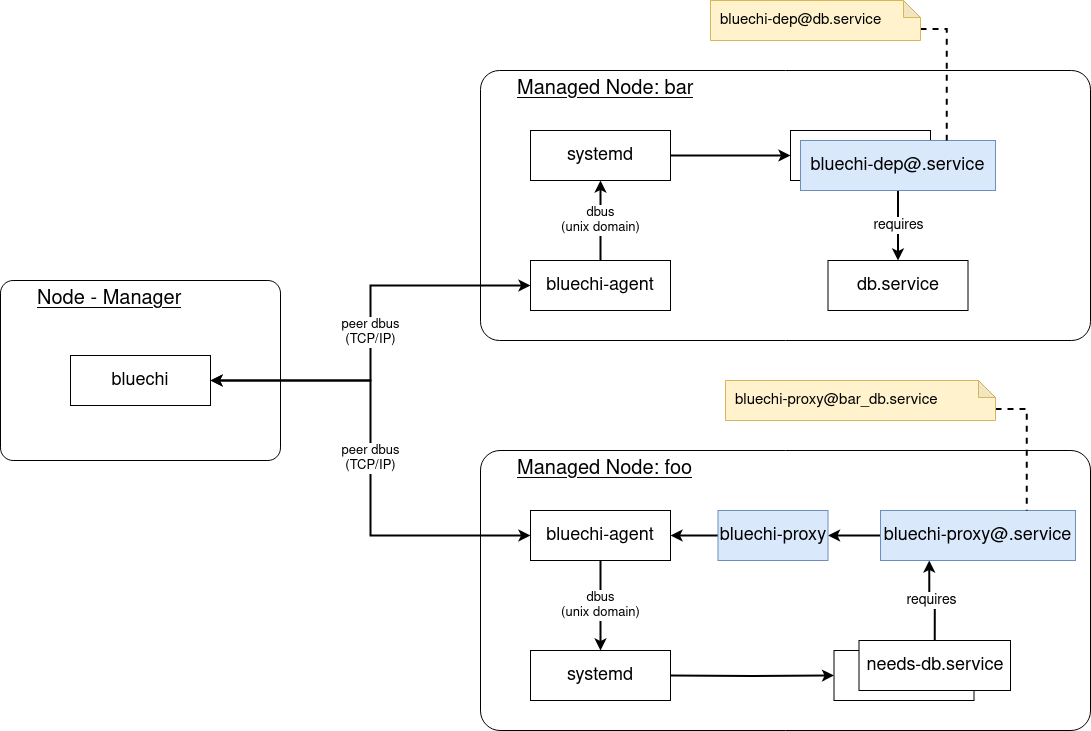

The diagram above was exported from draw.io. Its source (the exported page's mxGraphModel, read from the mxfile embedded in the PNG):
<mxGraphModel dx="1360" dy="795" grid="1" gridSize="10" guides="1" tooltips="1" connect="1" arrows="1" fold="1" page="1" pageScale="1" pageWidth="850" pageHeight="1100" math="0" shadow="0">
  <root>
    <mxCell id="0" />
    <mxCell id="1" parent="0" />
    <mxCell id="cNh8NexcxSdfIfK-n4i8-1" value="Node - Manager" style="rounded=1;whiteSpace=wrap;html=1;arcSize=7;align=left;verticalAlign=top;spacingLeft=35;fontSize=20;fontStyle=4" parent="1" vertex="1">
      <mxGeometry x="20" y="310" width="280" height="180" as="geometry" />
    </mxCell>
    <mxCell id="cNh8NexcxSdfIfK-n4i8-2" value="bluechi" style="rounded=0;whiteSpace=wrap;html=1;fontSize=18;" parent="1" vertex="1">
      <mxGeometry x="90" y="385" width="140" height="50" as="geometry" />
    </mxCell>
    <mxCell id="cNh8NexcxSdfIfK-n4i8-3" value="Managed Node: bar" style="rounded=1;whiteSpace=wrap;html=1;arcSize=7;align=left;verticalAlign=top;spacingLeft=35;fontSize=20;fontStyle=4" parent="1" vertex="1">
      <mxGeometry x="500" y="100" width="610" height="270" as="geometry" />
    </mxCell>
    <mxCell id="cNh8NexcxSdfIfK-n4i8-4" value="dbus&lt;br style=&quot;font-size: 13px;&quot;&gt;(unix domain)" style="edgeStyle=orthogonalEdgeStyle;rounded=0;orthogonalLoop=1;jettySize=auto;html=1;entryX=0.5;entryY=1;entryDx=0;entryDy=0;strokeWidth=2;fontSize=13;" parent="1" source="cNh8NexcxSdfIfK-n4i8-5" target="cNh8NexcxSdfIfK-n4i8-7" edge="1">
      <mxGeometry relative="1" as="geometry" />
    </mxCell>
    <mxCell id="cNh8NexcxSdfIfK-n4i8-5" value="bluechi-agent" style="rounded=0;whiteSpace=wrap;html=1;fontSize=18;" parent="1" vertex="1">
      <mxGeometry x="550" y="290" width="140" height="50" as="geometry" />
    </mxCell>
    <mxCell id="cNh8NexcxSdfIfK-n4i8-6" style="edgeStyle=orthogonalEdgeStyle;rounded=0;orthogonalLoop=1;jettySize=auto;html=1;entryX=0;entryY=0.5;entryDx=0;entryDy=0;strokeWidth=2;fillColor=#dae8fc;strokeColor=#000000;" parent="1" source="cNh8NexcxSdfIfK-n4i8-7" target="cNh8NexcxSdfIfK-n4i8-8" edge="1">
      <mxGeometry relative="1" as="geometry" />
    </mxCell>
    <mxCell id="cNh8NexcxSdfIfK-n4i8-7" value="systemd" style="rounded=0;whiteSpace=wrap;html=1;fontSize=18;" parent="1" vertex="1">
      <mxGeometry x="550" y="160" width="140" height="50" as="geometry" />
    </mxCell>
    <mxCell id="cNh8NexcxSdfIfK-n4i8-8" value="services" style="rounded=0;whiteSpace=wrap;html=1;fontSize=18;" parent="1" vertex="1">
      <mxGeometry x="810" y="160" width="140" height="50" as="geometry" />
    </mxCell>
    <mxCell id="cNh8NexcxSdfIfK-n4i8-9" value="Managed Node: foo" style="rounded=1;whiteSpace=wrap;html=1;arcSize=7;align=left;verticalAlign=top;spacingLeft=35;fontSize=20;fontStyle=4" parent="1" vertex="1">
      <mxGeometry x="500" y="480" width="610" height="280" as="geometry" />
    </mxCell>
    <mxCell id="cNh8NexcxSdfIfK-n4i8-10" value="dbus&lt;br style=&quot;font-size: 13px;&quot;&gt;(unix domain)" style="edgeStyle=orthogonalEdgeStyle;rounded=0;orthogonalLoop=1;jettySize=auto;html=1;entryX=0.5;entryY=0;entryDx=0;entryDy=0;strokeWidth=2;fontSize=13;" parent="1" source="cNh8NexcxSdfIfK-n4i8-11" target="cNh8NexcxSdfIfK-n4i8-13" edge="1">
      <mxGeometry relative="1" as="geometry" />
    </mxCell>
    <mxCell id="cNh8NexcxSdfIfK-n4i8-11" value="bluechi-agent" style="rounded=0;whiteSpace=wrap;html=1;fontSize=18;" parent="1" vertex="1">
      <mxGeometry x="550" y="540" width="140" height="50" as="geometry" />
    </mxCell>
    <mxCell id="cNh8NexcxSdfIfK-n4i8-12" style="edgeStyle=orthogonalEdgeStyle;rounded=0;orthogonalLoop=1;jettySize=auto;html=1;entryX=0;entryY=0.5;entryDx=0;entryDy=0;strokeWidth=2;" parent="1" target="cNh8NexcxSdfIfK-n4i8-14" edge="1">
      <mxGeometry relative="1" as="geometry">
        <mxPoint x="690" y="705" as="sourcePoint" />
      </mxGeometry>
    </mxCell>
    <mxCell id="cNh8NexcxSdfIfK-n4i8-13" value="systemd" style="rounded=0;whiteSpace=wrap;html=1;fontSize=18;" parent="1" vertex="1">
      <mxGeometry x="550" y="680" width="140" height="50" as="geometry" />
    </mxCell>
    <mxCell id="cNh8NexcxSdfIfK-n4i8-14" value="services" style="rounded=0;whiteSpace=wrap;html=1;fontSize=18;" parent="1" vertex="1">
      <mxGeometry x="853.5" y="680" width="140" height="50" as="geometry" />
    </mxCell>
    <mxCell id="cNh8NexcxSdfIfK-n4i8-15" value="peer dbus&lt;br style=&quot;font-size: 13px;&quot;&gt;(TCP/IP)" style="edgeStyle=orthogonalEdgeStyle;rounded=0;orthogonalLoop=1;jettySize=auto;html=1;entryX=0;entryY=0.5;entryDx=0;entryDy=0;strokeWidth=2;startArrow=classic;startFill=1;fontSize=13;exitX=1;exitY=0.5;exitDx=0;exitDy=0;" parent="1" source="cNh8NexcxSdfIfK-n4i8-2" target="cNh8NexcxSdfIfK-n4i8-5" edge="1">
      <mxGeometry relative="1" as="geometry" />
    </mxCell>
    <mxCell id="cNh8NexcxSdfIfK-n4i8-16" value="peer dbus&lt;br style=&quot;font-size: 13px;&quot;&gt;(TCP/IP)" style="edgeStyle=orthogonalEdgeStyle;rounded=0;orthogonalLoop=1;jettySize=auto;html=1;entryX=0;entryY=0.5;entryDx=0;entryDy=0;strokeWidth=2;startArrow=classic;startFill=1;fontSize=13;exitX=1;exitY=0.5;exitDx=0;exitDy=0;" parent="1" source="cNh8NexcxSdfIfK-n4i8-2" target="cNh8NexcxSdfIfK-n4i8-11" edge="1">
      <mxGeometry relative="1" as="geometry" />
    </mxCell>
    <mxCell id="cNh8NexcxSdfIfK-n4i8-17" value="needs-db.service" style="rounded=0;whiteSpace=wrap;html=1;fontSize=18;" parent="1" vertex="1">
      <mxGeometry x="878.5" y="670" width="151.5" height="50" as="geometry" />
    </mxCell>
    <mxCell id="cNh8NexcxSdfIfK-n4i8-18" value="db.service" style="rounded=0;whiteSpace=wrap;html=1;fontSize=18;" parent="1" vertex="1">
      <mxGeometry x="847.5" y="290" width="140" height="50" as="geometry" />
    </mxCell>
    <mxCell id="cNh8NexcxSdfIfK-n4i8-19" value="requires" style="edgeStyle=orthogonalEdgeStyle;rounded=0;orthogonalLoop=1;jettySize=auto;html=1;entryX=0.25;entryY=1;entryDx=0;entryDy=0;strokeWidth=2;fillColor=#dae8fc;strokeColor=#000000;exitX=0.5;exitY=0;exitDx=0;exitDy=0;fontSize=14;" parent="1" source="cNh8NexcxSdfIfK-n4i8-17" target="cNh8NexcxSdfIfK-n4i8-21" edge="1">
      <mxGeometry relative="1" as="geometry">
        <mxPoint x="905" y="670" as="sourcePoint" />
        <mxPoint x="905" y="220" as="targetPoint" />
      </mxGeometry>
    </mxCell>
    <mxCell id="cNh8NexcxSdfIfK-n4i8-20" style="edgeStyle=orthogonalEdgeStyle;rounded=0;orthogonalLoop=1;jettySize=auto;html=1;entryX=1;entryY=0.5;entryDx=0;entryDy=0;fillColor=#dae8fc;strokeColor=#000000;strokeWidth=2;" parent="1" source="cNh8NexcxSdfIfK-n4i8-21" target="cNh8NexcxSdfIfK-n4i8-29" edge="1">
      <mxGeometry relative="1" as="geometry" />
    </mxCell>
    <mxCell id="cNh8NexcxSdfIfK-n4i8-21" value="bluechi-proxy@.service" style="rounded=0;whiteSpace=wrap;html=1;fontSize=18;fillColor=#dae8fc;strokeColor=#6c8ebf;" parent="1" vertex="1">
      <mxGeometry x="900" y="540" width="195" height="50" as="geometry" />
    </mxCell>
    <mxCell id="cNh8NexcxSdfIfK-n4i8-22" value="requires" style="edgeStyle=orthogonalEdgeStyle;rounded=0;orthogonalLoop=1;jettySize=auto;html=1;entryX=0.5;entryY=0;entryDx=0;entryDy=0;strokeWidth=2;fillColor=#dae8fc;strokeColor=#000000;fontSize=14;" parent="1" source="cNh8NexcxSdfIfK-n4i8-23" target="cNh8NexcxSdfIfK-n4i8-18" edge="1">
      <mxGeometry relative="1" as="geometry" />
    </mxCell>
    <mxCell id="cNh8NexcxSdfIfK-n4i8-23" value="bluechi-dep@.service" style="rounded=0;whiteSpace=wrap;html=1;fontSize=18;fillColor=#dae8fc;strokeColor=#6c8ebf;" parent="1" vertex="1">
      <mxGeometry x="820" y="170" width="195" height="50" as="geometry" />
    </mxCell>
    <mxCell id="cNh8NexcxSdfIfK-n4i8-24" style="edgeStyle=orthogonalEdgeStyle;rounded=0;orthogonalLoop=1;jettySize=auto;html=1;entryX=0.75;entryY=0;entryDx=0;entryDy=0;strokeWidth=2;endArrow=none;endFill=0;dashed=1;exitX=0;exitY=0;exitDx=270;exitDy=28.5;exitPerimeter=0;" parent="1" source="cNh8NexcxSdfIfK-n4i8-25" target="cNh8NexcxSdfIfK-n4i8-21" edge="1">
      <mxGeometry relative="1" as="geometry" />
    </mxCell>
    <mxCell id="cNh8NexcxSdfIfK-n4i8-25" value="bluechi-proxy@bar_db.service" style="shape=note;whiteSpace=wrap;html=1;backgroundOutline=1;darkOpacity=0.05;align=left;spacingLeft=8;fontSize=15;size=17;fillColor=#fff2cc;strokeColor=#d6b656;" parent="1" vertex="1">
      <mxGeometry x="745" y="410" width="270" height="40" as="geometry" />
    </mxCell>
    <mxCell id="cNh8NexcxSdfIfK-n4i8-26" style="edgeStyle=orthogonalEdgeStyle;rounded=0;orthogonalLoop=1;jettySize=auto;html=1;entryX=0.75;entryY=0;entryDx=0;entryDy=0;dashed=1;endArrow=none;endFill=0;exitX=0;exitY=0;exitDx=210;exitDy=28.5;exitPerimeter=0;strokeWidth=2;" parent="1" source="cNh8NexcxSdfIfK-n4i8-27" target="cNh8NexcxSdfIfK-n4i8-23" edge="1">
      <mxGeometry relative="1" as="geometry" />
    </mxCell>
    <mxCell id="cNh8NexcxSdfIfK-n4i8-27" value="bluechi-dep@db.service" style="shape=note;whiteSpace=wrap;html=1;backgroundOutline=1;darkOpacity=0.05;align=left;spacingLeft=8;fontSize=15;size=17;fillColor=#fff2cc;strokeColor=#d6b656;" parent="1" vertex="1">
      <mxGeometry x="730" y="30" width="210" height="40" as="geometry" />
    </mxCell>
    <mxCell id="cNh8NexcxSdfIfK-n4i8-28" style="edgeStyle=orthogonalEdgeStyle;rounded=0;orthogonalLoop=1;jettySize=auto;html=1;entryX=1;entryY=0.5;entryDx=0;entryDy=0;strokeWidth=2;" parent="1" source="cNh8NexcxSdfIfK-n4i8-29" target="cNh8NexcxSdfIfK-n4i8-11" edge="1">
      <mxGeometry relative="1" as="geometry" />
    </mxCell>
    <mxCell id="cNh8NexcxSdfIfK-n4i8-29" value="bluechi-proxy" style="rounded=0;whiteSpace=wrap;html=1;fontSize=18;fillColor=#dae8fc;strokeColor=#6c8ebf;" parent="1" vertex="1">
      <mxGeometry x="737.5" y="540" width="110" height="50" as="geometry" />
    </mxCell>
  </root>
</mxGraphModel>